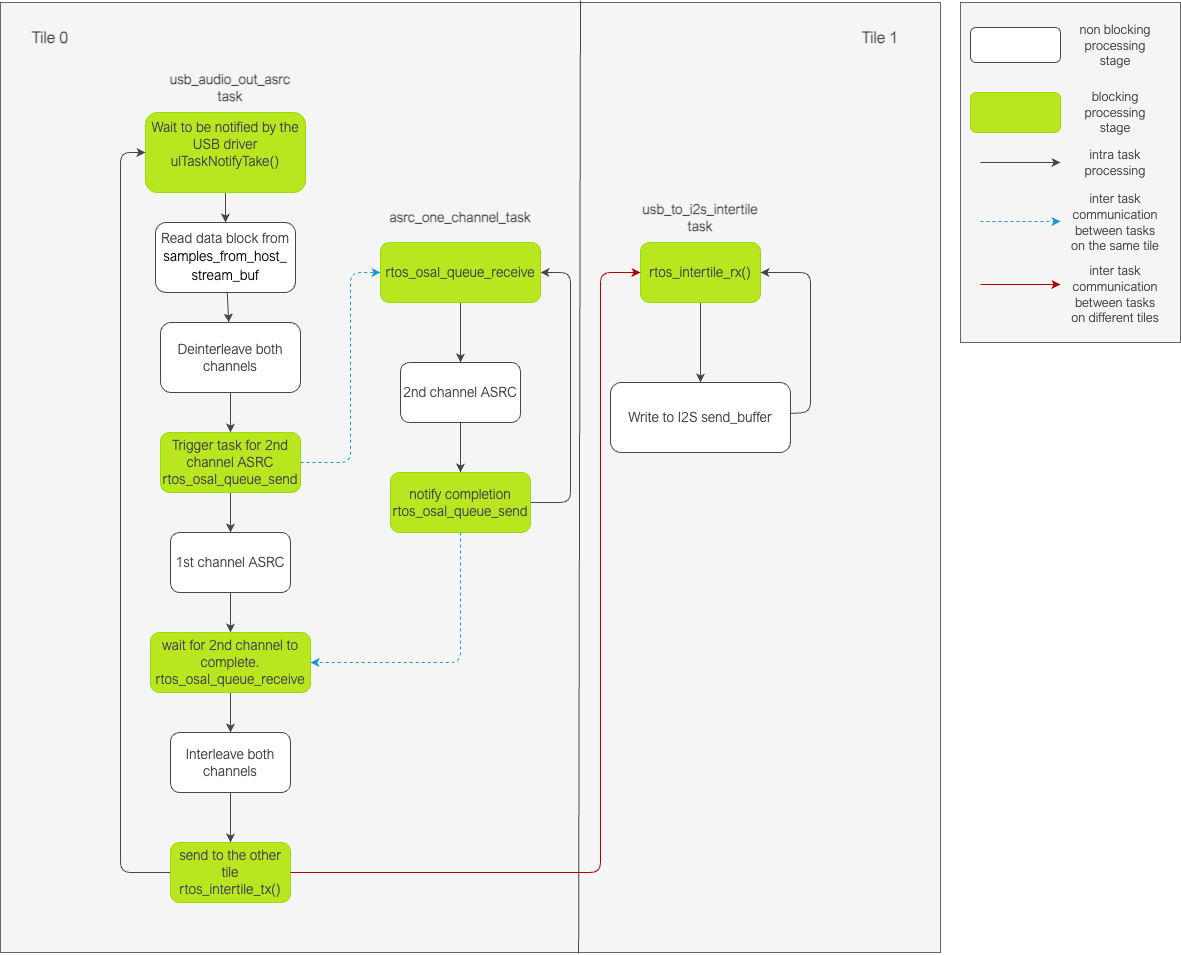

The diagram above was exported from draw.io. Its source (the exported page's mxGraphModel, read from the mxfile embedded in the PNG):
<mxGraphModel dx="1577" dy="2229" grid="1" gridSize="10" guides="1" tooltips="1" connect="1" arrows="1" fold="1" page="1" pageScale="1" pageWidth="827" pageHeight="1169" math="0" shadow="0">
  <root>
    <mxCell id="0" />
    <mxCell id="1" parent="0" />
    <mxCell id="a2vhKI8dDDvRMg16iruO-2" value="" style="rounded=0;whiteSpace=wrap;html=1;strokeColor=#666666;fontFamily=Arial Nova Light;fontColor=#333333;fillColor=#f5f5f5;" parent="1" vertex="1">
      <mxGeometry x="10" y="-120" width="940" height="950" as="geometry" />
    </mxCell>
    <mxCell id="a2vhKI8dDDvRMg16iruO-34" style="edgeStyle=Arial Nova Light;rounded=1;orthogonalLoop=1;jettySize=auto;html=1;strokeColor=#464749;fontFamily=Arial Nova Light;fontColor=#464749;fillColor=#FFFFFF;" parent="1" source="a2vhKI8dDDvRMg16iruO-4" target="a2vhKI8dDDvRMg16iruO-33" edge="1">
      <mxGeometry relative="1" as="geometry" />
    </mxCell>
    <mxCell id="a2vhKI8dDDvRMg16iruO-4" value="&lt;font style=&quot;font-size: 14px;&quot;&gt;Wait to be notified by the USB driver&lt;br&gt;ulTaskNotifyTake()&lt;br&gt;&lt;br&gt;&lt;/font&gt;" style="rounded=1;whiteSpace=wrap;html=1;strokeColor=#99DA07;fontFamily=Arial Nova Light;fontColor=#464749;fillColor=#B8E720;" parent="1" vertex="1">
      <mxGeometry x="155" y="-10" width="160" height="80" as="geometry" />
    </mxCell>
    <mxCell id="a2vhKI8dDDvRMg16iruO-5" value="" style="edgeStyle=Arial Nova Light;rounded=1;orthogonalLoop=1;jettySize=auto;html=1;strokeColor=#464749;fontFamily=Arial Nova Light;fontColor=#464749;fillColor=#FFFFFF;" parent="1" source="a2vhKI8dDDvRMg16iruO-6" target="a2vhKI8dDDvRMg16iruO-9" edge="1">
      <mxGeometry relative="1" as="geometry" />
    </mxCell>
    <mxCell id="a2vhKI8dDDvRMg16iruO-6" value="&lt;font style=&quot;font-size: 14px;&quot;&gt;&lt;font style=&quot;font-size: 14px;&quot;&gt;Deinterleave&lt;/font&gt;&amp;nbsp;both channels&lt;/font&gt;" style="whiteSpace=wrap;html=1;fontFamily=Arial Nova Light;fillColor=#FFFFFF;strokeColor=#464749;fontColor=#464749;rounded=1;" parent="1" vertex="1">
      <mxGeometry x="170" y="200" width="140" height="70" as="geometry" />
    </mxCell>
    <mxCell id="a2vhKI8dDDvRMg16iruO-7" style="edgeStyle=Arial Nova Light;rounded=1;orthogonalLoop=1;jettySize=auto;html=1;strokeColor=#1399DB;fontFamily=Arial Nova Light;fontColor=#464749;fillColor=#44BBF1;dashed=1;" parent="1" source="a2vhKI8dDDvRMg16iruO-9" target="a2vhKI8dDDvRMg16iruO-32" edge="1">
      <mxGeometry relative="1" as="geometry">
        <Array as="points">
          <mxPoint x="360" y="340" />
          <mxPoint x="360" y="150" />
        </Array>
        <mxPoint x="380" y="150" as="targetPoint" />
      </mxGeometry>
    </mxCell>
    <mxCell id="a2vhKI8dDDvRMg16iruO-8" value="" style="edgeStyle=Arial Nova Light;rounded=1;orthogonalLoop=1;jettySize=auto;html=1;strokeColor=#464749;fontFamily=Arial Nova Light;fontColor=#464749;fillColor=#FFFFFF;" parent="1" source="a2vhKI8dDDvRMg16iruO-9" target="a2vhKI8dDDvRMg16iruO-12" edge="1">
      <mxGeometry relative="1" as="geometry" />
    </mxCell>
    <mxCell id="a2vhKI8dDDvRMg16iruO-9" value="&lt;font style=&quot;font-size: 14px;&quot;&gt;Trigger task for 2nd channel ASRC&lt;br&gt;rtos_osal_queue_send&lt;/font&gt;" style="whiteSpace=wrap;html=1;fontFamily=Arial Nova Light;fillColor=#B8E720;strokeColor=#99DA07;fontColor=#464749;rounded=1;" parent="1" vertex="1">
      <mxGeometry x="170" y="310" width="140" height="60" as="geometry" />
    </mxCell>
    <mxCell id="a2vhKI8dDDvRMg16iruO-10" value="" style="edgeStyle=Arial Nova Light;rounded=1;orthogonalLoop=1;jettySize=auto;html=1;strokeColor=#464749;fontFamily=Arial Nova Light;fontColor=#464749;fillColor=#FFFFFF;" parent="1" source="a2vhKI8dDDvRMg16iruO-32" target="a2vhKI8dDDvRMg16iruO-17" edge="1">
      <mxGeometry relative="1" as="geometry">
        <mxPoint x="470" y="180" as="sourcePoint" />
      </mxGeometry>
    </mxCell>
    <mxCell id="a2vhKI8dDDvRMg16iruO-11" value="" style="edgeStyle=Arial Nova Light;rounded=1;orthogonalLoop=1;jettySize=auto;html=1;strokeColor=#464749;fontFamily=Arial Nova Light;fontColor=#464749;fillColor=#FFFFFF;" parent="1" source="a2vhKI8dDDvRMg16iruO-12" target="a2vhKI8dDDvRMg16iruO-14" edge="1">
      <mxGeometry relative="1" as="geometry" />
    </mxCell>
    <mxCell id="a2vhKI8dDDvRMg16iruO-12" value="&lt;font style=&quot;font-size: 14px;&quot;&gt;1st channel ASRC&lt;/font&gt;" style="whiteSpace=wrap;html=1;fontFamily=Arial Nova Light;fillColor=#FFFFFF;strokeColor=#464749;fontColor=#464749;rounded=1;" parent="1" vertex="1">
      <mxGeometry x="180" y="410" width="120" height="60" as="geometry" />
    </mxCell>
    <mxCell id="a2vhKI8dDDvRMg16iruO-13" value="" style="edgeStyle=Arial Nova Light;rounded=1;orthogonalLoop=1;jettySize=auto;html=1;strokeColor=#464749;fontFamily=Arial Nova Light;fontColor=#464749;fillColor=#FFFFFF;" parent="1" source="a2vhKI8dDDvRMg16iruO-14" target="a2vhKI8dDDvRMg16iruO-19" edge="1">
      <mxGeometry relative="1" as="geometry" />
    </mxCell>
    <mxCell id="a2vhKI8dDDvRMg16iruO-14" value="&lt;font style=&quot;font-size: 14px;&quot;&gt;wait for 2nd channel to complete.&lt;br&gt;rtos_osal_queue_receive&lt;/font&gt;" style="whiteSpace=wrap;html=1;fontFamily=Arial Nova Light;fillColor=#B8E720;strokeColor=#99DA07;fontColor=#464749;rounded=1;" parent="1" vertex="1">
      <mxGeometry x="160" y="510" width="160" height="60" as="geometry" />
    </mxCell>
    <mxCell id="a2vhKI8dDDvRMg16iruO-15" style="edgeStyle=Arial Nova Light;rounded=1;orthogonalLoop=1;jettySize=auto;html=1;strokeColor=#464749;fontFamily=Arial Nova Light;fontColor=#464749;fillColor=#FFFFFF;" parent="1" source="a2vhKI8dDDvRMg16iruO-28" target="a2vhKI8dDDvRMg16iruO-32" edge="1">
      <mxGeometry relative="1" as="geometry">
        <Array as="points">
          <mxPoint x="580" y="380" />
          <mxPoint x="580" y="150" />
        </Array>
        <mxPoint x="560" y="150" as="targetPoint" />
      </mxGeometry>
    </mxCell>
    <mxCell id="a2vhKI8dDDvRMg16iruO-16" value="" style="edgeStyle=Arial Nova Light;rounded=1;orthogonalLoop=1;jettySize=auto;html=1;strokeColor=#464749;fontFamily=Arial Nova Light;fontColor=#464749;fillColor=#FFFFFF;" parent="1" source="a2vhKI8dDDvRMg16iruO-17" target="a2vhKI8dDDvRMg16iruO-28" edge="1">
      <mxGeometry relative="1" as="geometry" />
    </mxCell>
    <mxCell id="a2vhKI8dDDvRMg16iruO-17" value="&lt;font style=&quot;font-size: 14px;&quot;&gt;2nd channel ASRC&lt;/font&gt;" style="whiteSpace=wrap;html=1;fontFamily=Arial Nova Light;fillColor=#FFFFFF;strokeColor=#464749;fontColor=#464749;rounded=1;" parent="1" vertex="1">
      <mxGeometry x="410" y="240" width="120" height="60" as="geometry" />
    </mxCell>
    <mxCell id="a2vhKI8dDDvRMg16iruO-18" value="" style="edgeStyle=Arial Nova Light;rounded=1;orthogonalLoop=1;jettySize=auto;html=1;strokeColor=#464749;fontFamily=Arial Nova Light;fontColor=#464749;fillColor=#FFFFFF;" parent="1" source="a2vhKI8dDDvRMg16iruO-19" target="a2vhKI8dDDvRMg16iruO-21" edge="1">
      <mxGeometry relative="1" as="geometry" />
    </mxCell>
    <mxCell id="a2vhKI8dDDvRMg16iruO-19" value="&lt;font style=&quot;font-size: 14px;&quot;&gt;Interleave both channels&lt;/font&gt;" style="whiteSpace=wrap;html=1;fontFamily=Arial Nova Light;fillColor=#FFFFFF;strokeColor=#464749;fontColor=#464749;rounded=1;" parent="1" vertex="1">
      <mxGeometry x="180" y="610" width="120" height="60" as="geometry" />
    </mxCell>
    <mxCell id="a2vhKI8dDDvRMg16iruO-20" style="edgeStyle=Arial Nova Light;rounded=1;orthogonalLoop=1;jettySize=auto;html=1;strokeColor=#464749;fontFamily=Arial Nova Light;fontColor=#464749;fillColor=#FFFFFF;" parent="1" source="a2vhKI8dDDvRMg16iruO-21" target="a2vhKI8dDDvRMg16iruO-4" edge="1">
      <mxGeometry relative="1" as="geometry">
        <Array as="points">
          <mxPoint x="130" y="750" />
          <mxPoint x="130" y="440" />
          <mxPoint x="130" y="30" />
        </Array>
      </mxGeometry>
    </mxCell>
    <mxCell id="a2vhKI8dDDvRMg16iruO-21" value="&lt;font style=&quot;font-size: 14px;&quot;&gt;send to the other tile&lt;br&gt;rtos_intertile_tx()&lt;br&gt;&lt;/font&gt;" style="whiteSpace=wrap;html=1;fontFamily=Arial Nova Light;fillColor=#B8E720;strokeColor=#99DA07;fontColor=#464749;rounded=1;" parent="1" vertex="1">
      <mxGeometry x="180" y="720" width="120" height="60" as="geometry" />
    </mxCell>
    <mxCell id="a2vhKI8dDDvRMg16iruO-22" value="" style="edgeStyle=Arial Nova Light;rounded=1;orthogonalLoop=1;jettySize=auto;html=1;strokeColor=#464749;fontFamily=Arial Nova Light;fontColor=#464749;fillColor=#FFFFFF;" parent="1" source="a2vhKI8dDDvRMg16iruO-23" target="a2vhKI8dDDvRMg16iruO-26" edge="1">
      <mxGeometry relative="1" as="geometry" />
    </mxCell>
    <mxCell id="a2vhKI8dDDvRMg16iruO-23" value="&lt;font style=&quot;font-size: 14px;&quot;&gt;rtos_intertile_rx()&lt;/font&gt;" style="rounded=1;whiteSpace=wrap;html=1;strokeColor=#99DA07;fontFamily=Arial Nova Light;fontColor=#464749;fillColor=#B8E720;" parent="1" vertex="1">
      <mxGeometry x="650" y="120" width="120" height="60" as="geometry" />
    </mxCell>
    <mxCell id="a2vhKI8dDDvRMg16iruO-24" style="edgeStyle=Arial Nova Light;rounded=1;orthogonalLoop=1;jettySize=auto;html=1;strokeColor=#B20000;fontFamily=Arial Nova Light;fontColor=#464749;fillColor=#e51400;" parent="1" source="a2vhKI8dDDvRMg16iruO-21" target="a2vhKI8dDDvRMg16iruO-23" edge="1">
      <mxGeometry relative="1" as="geometry">
        <Array as="points">
          <mxPoint x="610" y="750" />
          <mxPoint x="610" y="150" />
        </Array>
      </mxGeometry>
    </mxCell>
    <mxCell id="a2vhKI8dDDvRMg16iruO-25" style="edgeStyle=Arial Nova Light;rounded=1;orthogonalLoop=1;jettySize=auto;html=1;strokeColor=#464749;fontFamily=Arial Nova Light;fontColor=#464749;fillColor=#FFFFFF;" parent="1" source="a2vhKI8dDDvRMg16iruO-26" target="a2vhKI8dDDvRMg16iruO-23" edge="1">
      <mxGeometry relative="1" as="geometry">
        <Array as="points">
          <mxPoint x="820" y="290" />
          <mxPoint x="820" y="150" />
        </Array>
      </mxGeometry>
    </mxCell>
    <mxCell id="a2vhKI8dDDvRMg16iruO-26" value="&lt;font style=&quot;font-size: 14px;&quot;&gt;Write to I2S send_buffer&lt;/font&gt;" style="whiteSpace=wrap;html=1;fontFamily=Arial Nova Light;fillColor=#FFFFFF;strokeColor=#464749;fontColor=#464749;rounded=1;" parent="1" vertex="1">
      <mxGeometry x="620" y="260" width="180" height="70" as="geometry" />
    </mxCell>
    <mxCell id="a2vhKI8dDDvRMg16iruO-27" style="edgeStyle=Arial Nova Light;rounded=1;orthogonalLoop=1;jettySize=auto;html=1;strokeColor=#1399DB;fontFamily=Arial Nova Light;fontColor=#464749;fillColor=#44BBF1;dashed=1;" parent="1" source="a2vhKI8dDDvRMg16iruO-28" target="a2vhKI8dDDvRMg16iruO-14" edge="1">
      <mxGeometry relative="1" as="geometry">
        <Array as="points">
          <mxPoint x="470" y="540" />
        </Array>
      </mxGeometry>
    </mxCell>
    <mxCell id="a2vhKI8dDDvRMg16iruO-28" value="&lt;font style=&quot;font-size: 14px;&quot;&gt;notify completion&lt;br&gt;rtos_osal_queue_send&lt;/font&gt;" style="whiteSpace=wrap;html=1;fontFamily=Arial Nova Light;fillColor=#B8E720;strokeColor=#99DA07;fontColor=#464749;rounded=1;" parent="1" vertex="1">
      <mxGeometry x="400" y="350" width="140" height="60" as="geometry" />
    </mxCell>
    <mxCell id="a2vhKI8dDDvRMg16iruO-29" value="&lt;b&gt;usb_audio_out_asrc&lt;br&gt;task&lt;br&gt;&lt;/b&gt;" style="text;html=1;strokeColor=none;fillColor=none;align=center;verticalAlign=middle;whiteSpace=wrap;rounded=0;fontFamily=Arial Nova Light;fontColor=#464749;fontSize=14;fontStyle=0" parent="1" vertex="1">
      <mxGeometry x="175" y="-50" width="130" height="30" as="geometry" />
    </mxCell>
    <mxCell id="a2vhKI8dDDvRMg16iruO-30" value="&lt;b&gt;asrc_one_channel_task&lt;/b&gt;" style="text;html=1;strokeColor=none;fillColor=none;align=center;verticalAlign=middle;whiteSpace=wrap;rounded=0;fontFamily=Arial Nova Light;fontColor=#464749;fontSize=14;" parent="1" vertex="1">
      <mxGeometry x="410" y="80" width="120" height="30" as="geometry" />
    </mxCell>
    <mxCell id="a2vhKI8dDDvRMg16iruO-31" value="&lt;b&gt;usb_to_i2s_intertile&lt;br&gt;task&lt;br&gt;&lt;/b&gt;" style="text;html=1;strokeColor=none;fillColor=none;align=center;verticalAlign=middle;whiteSpace=wrap;rounded=0;fontFamily=Arial Nova Light;fontColor=#464749;fontSize=14;" parent="1" vertex="1">
      <mxGeometry x="680" y="80" width="60" height="30" as="geometry" />
    </mxCell>
    <mxCell id="a2vhKI8dDDvRMg16iruO-32" value="&lt;font style=&quot;font-size: 14px;&quot;&gt;rtos_osal_queue_receive&lt;/font&gt;" style="rounded=1;whiteSpace=wrap;html=1;strokeColor=#99DA07;fontFamily=Arial Nova Light;fontColor=#464749;fillColor=#B8E720;" parent="1" vertex="1">
      <mxGeometry x="390" y="120" width="160" height="60" as="geometry" />
    </mxCell>
    <mxCell id="a2vhKI8dDDvRMg16iruO-36" value="" style="edgeStyle=Arial Nova Light;rounded=1;orthogonalLoop=1;jettySize=auto;html=1;strokeColor=#464749;fontFamily=Arial Nova Light;fontColor=#464749;fillColor=#FFFFFF;" parent="1" source="a2vhKI8dDDvRMg16iruO-33" target="a2vhKI8dDDvRMg16iruO-6" edge="1">
      <mxGeometry relative="1" as="geometry" />
    </mxCell>
    <mxCell id="a2vhKI8dDDvRMg16iruO-33" value="&lt;span style=&quot;font-size: 14px;&quot;&gt;Read data block from&lt;br&gt;&lt;/span&gt;&lt;div style=&quot;color: rgb(0, 0, 0); background-color: rgb(255, 255, 255); line-height: 18px;&quot;&gt;&lt;font style=&quot;font-size: 14px;&quot;&gt;samples_from_host_&lt;/font&gt;&lt;/div&gt;&lt;div style=&quot;color: rgb(0, 0, 0); background-color: rgb(255, 255, 255); line-height: 18px;&quot;&gt;&lt;font style=&quot;font-size: 14px;&quot;&gt;stream_buf&lt;/font&gt;&lt;/div&gt;" style="whiteSpace=wrap;html=1;fontFamily=Arial Nova Light;fillColor=#FFFFFF;strokeColor=#464749;fontColor=#464749;rounded=1;direction=south;" parent="1" vertex="1">
      <mxGeometry x="165" y="100" width="140" height="70" as="geometry" />
    </mxCell>
    <mxCell id="y7FObZZLZvdD0rRY1GwZ-1" value="" style="group;fillColor=#f5f5f5;fontColor=#333333;strokeColor=#666666;fontFamily=Arial Nova Light;" parent="1" connectable="0" vertex="1">
      <mxGeometry x="970" y="-120" width="220" height="340" as="geometry" />
    </mxCell>
    <mxCell id="y7FObZZLZvdD0rRY1GwZ-3" value="" style="rounded=1;whiteSpace=wrap;html=1;strokeColor=#464749;fontFamily=Arial Nova Light;fontColor=#464749;fillColor=#FFFFFF;" parent="y7FObZZLZvdD0rRY1GwZ-1" vertex="1">
      <mxGeometry x="10" y="25" width="90" height="35" as="geometry" />
    </mxCell>
    <mxCell id="y7FObZZLZvdD0rRY1GwZ-4" value="" style="rounded=1;whiteSpace=wrap;html=1;strokeColor=#99DA07;fontFamily=Arial Nova Light;fontColor=#FFFFFF;fillColor=#B8E720;" parent="y7FObZZLZvdD0rRY1GwZ-1" vertex="1">
      <mxGeometry x="10" y="90" width="90" height="40" as="geometry" />
    </mxCell>
    <mxCell id="y7FObZZLZvdD0rRY1GwZ-5" value="" style="endArrow=classic;html=1;rounded=1;strokeColor=#464749;fontFamily=Arial Nova Light;fontColor=#464749;fillColor=#FFFFFF;" parent="y7FObZZLZvdD0rRY1GwZ-1" edge="1">
      <mxGeometry width="50" height="50" relative="1" as="geometry">
        <mxPoint x="20" y="160" as="sourcePoint" />
        <mxPoint x="100" y="160" as="targetPoint" />
      </mxGeometry>
    </mxCell>
    <mxCell id="y7FObZZLZvdD0rRY1GwZ-6" value="" style="endArrow=classic;html=1;rounded=1;strokeColor=#1399DB;fontFamily=Arial Nova Light;fontColor=#464749;fillColor=#44BBF1;dashed=1;" parent="y7FObZZLZvdD0rRY1GwZ-1" edge="1">
      <mxGeometry width="50" height="50" relative="1" as="geometry">
        <mxPoint x="20" y="219" as="sourcePoint" />
        <mxPoint x="100" y="219" as="targetPoint" />
      </mxGeometry>
    </mxCell>
    <mxCell id="y7FObZZLZvdD0rRY1GwZ-7" value="" style="endArrow=classic;html=1;rounded=1;strokeColor=#B20000;fontFamily=Arial Nova Light;fontColor=#464749;fillColor=#e51400;" parent="y7FObZZLZvdD0rRY1GwZ-1" edge="1">
      <mxGeometry width="50" height="50" relative="1" as="geometry">
        <mxPoint x="20" y="282" as="sourcePoint" />
        <mxPoint x="100" y="282" as="targetPoint" />
      </mxGeometry>
    </mxCell>
    <mxCell id="y7FObZZLZvdD0rRY1GwZ-8" value="&lt;font style=&quot;font-size: 13px;&quot;&gt;non blocking processing stage&lt;/font&gt;" style="text;html=1;strokeColor=none;fillColor=none;align=center;verticalAlign=middle;whiteSpace=wrap;rounded=0;fontFamily=Arial Nova Light;fontColor=#464749;" parent="y7FObZZLZvdD0rRY1GwZ-1" vertex="1">
      <mxGeometry x="110" y="23.75" width="90" height="37.5" as="geometry" />
    </mxCell>
    <mxCell id="y7FObZZLZvdD0rRY1GwZ-9" value="&lt;font style=&quot;font-size: 13px;&quot;&gt;blocking processing stage&lt;/font&gt;" style="text;html=1;strokeColor=none;fillColor=none;align=center;verticalAlign=middle;whiteSpace=wrap;rounded=0;fontFamily=Arial Nova Light;fontColor=#464749;" parent="y7FObZZLZvdD0rRY1GwZ-1" vertex="1">
      <mxGeometry x="110" y="91.25" width="90" height="37.5" as="geometry" />
    </mxCell>
    <mxCell id="y7FObZZLZvdD0rRY1GwZ-10" value="&lt;font style=&quot;font-size: 13px;&quot;&gt;intra task processing&lt;/font&gt;" style="text;html=1;strokeColor=none;fillColor=none;align=center;verticalAlign=middle;whiteSpace=wrap;rounded=0;fontFamily=Arial Nova Light;fontColor=#464749;" parent="y7FObZZLZvdD0rRY1GwZ-1" vertex="1">
      <mxGeometry x="110" y="140" width="90" height="40" as="geometry" />
    </mxCell>
    <mxCell id="y7FObZZLZvdD0rRY1GwZ-11" value="&lt;font style=&quot;font-size: 13px;&quot;&gt;inter task communication between tasks on the same tile&lt;/font&gt;" style="text;html=1;strokeColor=none;fillColor=none;align=center;verticalAlign=middle;whiteSpace=wrap;rounded=0;fontFamily=Arial Nova Light;fontColor=#464749;" parent="y7FObZZLZvdD0rRY1GwZ-1" vertex="1">
      <mxGeometry x="110" y="200" width="90" height="40" as="geometry" />
    </mxCell>
    <mxCell id="y7FObZZLZvdD0rRY1GwZ-12" value="&lt;font style=&quot;font-size: 13px;&quot;&gt;inter task communication between tasks on different tiles&lt;/font&gt;" style="text;html=1;strokeColor=none;fillColor=none;align=center;verticalAlign=middle;whiteSpace=wrap;rounded=0;fontFamily=Arial Nova Light;fontColor=#464749;" parent="y7FObZZLZvdD0rRY1GwZ-1" vertex="1">
      <mxGeometry x="110" y="272" width="90" height="40" as="geometry" />
    </mxCell>
    <mxCell id="y7FObZZLZvdD0rRY1GwZ-13" value="" style="endArrow=none;html=1;rounded=1;strokeColor=#464749;fontFamily=Arial Nova Light;fontColor=#464749;fillColor=#FFFFFF;entryX=0.617;entryY=-0.002;entryDx=0;entryDy=0;entryPerimeter=0;exitX=0.615;exitY=1.001;exitDx=0;exitDy=0;exitPerimeter=0;" parent="1" source="a2vhKI8dDDvRMg16iruO-2" target="a2vhKI8dDDvRMg16iruO-2" edge="1">
      <mxGeometry width="50" height="50" relative="1" as="geometry">
        <mxPoint x="650" y="340" as="sourcePoint" />
        <mxPoint x="700" y="290" as="targetPoint" />
      </mxGeometry>
    </mxCell>
    <mxCell id="y7FObZZLZvdD0rRY1GwZ-14" value="&lt;b style=&quot;border-color: var(--border-color);&quot;&gt;&lt;font style=&quot;border-color: var(--border-color); font-size: 16px;&quot;&gt;Tile 0&lt;/font&gt;&lt;/b&gt;" style="text;html=1;strokeColor=none;fillColor=none;align=center;verticalAlign=middle;whiteSpace=wrap;rounded=0;fontFamily=Arial Nova Light;fontColor=#464749;" parent="1" vertex="1">
      <mxGeometry x="30" y="-100" width="60" height="30" as="geometry" />
    </mxCell>
    <mxCell id="y7FObZZLZvdD0rRY1GwZ-15" value="&lt;b style=&quot;border-color: var(--border-color);&quot;&gt;&lt;font style=&quot;border-color: var(--border-color); font-size: 16px;&quot;&gt;Tile 1&lt;/font&gt;&lt;/b&gt;" style="text;html=1;strokeColor=none;fillColor=none;align=center;verticalAlign=middle;whiteSpace=wrap;rounded=0;fontFamily=Arial Nova Light;fontColor=#464749;" parent="1" vertex="1">
      <mxGeometry x="860" y="-100" width="60" height="30" as="geometry" />
    </mxCell>
  </root>
</mxGraphModel>